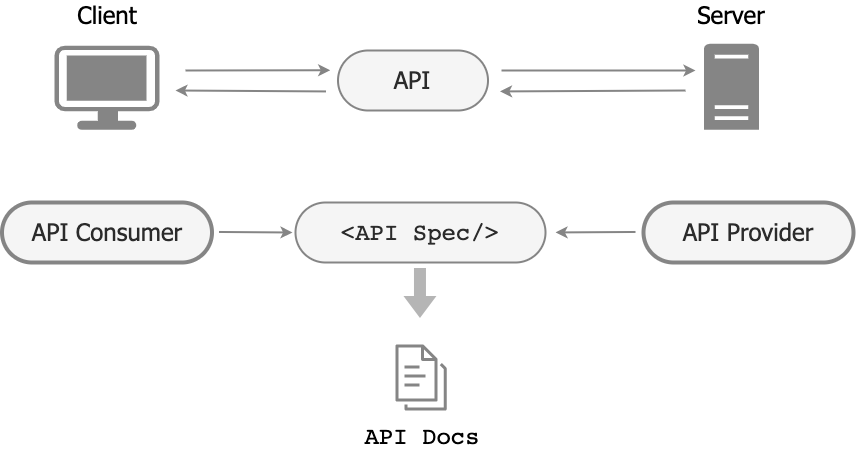

The diagram above was exported from draw.io. Its source (the exported page's mxGraphModel, read from the mxfile embedded in the PNG):
<mxGraphModel dx="1026" dy="680" grid="1" gridSize="10" guides="1" tooltips="1" connect="1" arrows="1" fold="1" page="1" pageScale="1" pageWidth="827" pageHeight="1169" math="0" shadow="0">
  <root>
    <mxCell id="XcTdtgl-I23ObEm7aGQM-0" />
    <mxCell id="XcTdtgl-I23ObEm7aGQM-1" parent="XcTdtgl-I23ObEm7aGQM-0" />
    <mxCell id="XcTdtgl-I23ObEm7aGQM-2" value="&lt;font color=&quot;#858585&quot; style=&quot;font-size: 17px;&quot;&gt;&lt;b&gt;&lt;br&gt;{....}&lt;/b&gt;&lt;/font&gt;" style="aspect=fixed;pointerEvents=1;shadow=0;dashed=0;html=1;strokeColor=#858585;labelPosition=center;verticalLabelPosition=middle;verticalAlign=middle;align=center;fillColor=#E6EAFF;shape=mxgraph.azure.cloud;gradientColor=none;strokeWidth=2;fontFamily=Helvetica;spacing=2;" parent="XcTdtgl-I23ObEm7aGQM-1" vertex="1">
      <mxGeometry x="390" y="400.75" width="125" height="80" as="geometry" />
    </mxCell>
    <mxCell id="XcTdtgl-I23ObEm7aGQM-3" value="API" style="text;html=1;strokeColor=none;fillColor=none;align=center;verticalAlign=middle;whiteSpace=wrap;rounded=0;fontFamily=Helvetica;fontSize=18;" parent="XcTdtgl-I23ObEm7aGQM-1" vertex="1">
      <mxGeometry x="422.5" y="502.5" width="60" height="30" as="geometry" />
    </mxCell>
    <mxCell id="XcTdtgl-I23ObEm7aGQM-4" value="Server" style="text;html=1;strokeColor=none;fillColor=none;align=center;verticalAlign=middle;whiteSpace=wrap;rounded=0;fontFamily=Helvetica;fontSize=18;" parent="XcTdtgl-I23ObEm7aGQM-1" vertex="1">
      <mxGeometry x="651" y="494.5" width="60" height="30" as="geometry" />
    </mxCell>
    <mxCell id="XcTdtgl-I23ObEm7aGQM-5" value="Client" style="text;html=1;strokeColor=none;fillColor=none;align=center;verticalAlign=middle;whiteSpace=wrap;rounded=0;fontFamily=Helvetica;fontSize=18;" parent="XcTdtgl-I23ObEm7aGQM-1" vertex="1">
      <mxGeometry x="164.5" y="494.5" width="60" height="30" as="geometry" />
    </mxCell>
    <mxCell id="XcTdtgl-I23ObEm7aGQM-6" value="" style="sketch=0;pointerEvents=1;shadow=0;dashed=0;html=1;strokeColor=none;fillColor=#858585;labelPosition=center;verticalLabelPosition=bottom;verticalAlign=top;outlineConnect=0;align=center;shape=mxgraph.office.servers.server_generic;" parent="XcTdtgl-I23ObEm7aGQM-1" vertex="1">
      <mxGeometry x="655" y="406" width="55" height="86" as="geometry" />
    </mxCell>
    <mxCell id="XcTdtgl-I23ObEm7aGQM-7" value="" style="points=[[0.03,0.03,0],[0.5,0,0],[0.97,0.03,0],[1,0.4,0],[0.97,0.745,0],[0.5,1,0],[0.03,0.745,0],[0,0.4,0]];verticalLabelPosition=bottom;sketch=0;html=1;verticalAlign=top;aspect=fixed;align=center;pointerEvents=1;shape=mxgraph.cisco19.workstation;fillColor=#858585;strokeColor=none;" parent="XcTdtgl-I23ObEm7aGQM-1" vertex="1">
      <mxGeometry x="144" y="410" width="105" height="84" as="geometry" />
    </mxCell>
    <mxCell id="XcTdtgl-I23ObEm7aGQM-8" value="" style="endArrow=classic;html=1;rounded=0;strokeColor=#858585;strokeWidth=2;" parent="XcTdtgl-I23ObEm7aGQM-1" edge="1">
      <mxGeometry width="50" height="50" relative="1" as="geometry">
        <mxPoint x="278" y="430" as="sourcePoint" />
        <mxPoint x="368" y="430" as="targetPoint" />
      </mxGeometry>
    </mxCell>
    <mxCell id="XcTdtgl-I23ObEm7aGQM-9" value="" style="endArrow=classic;html=1;rounded=0;strokeColor=#858585;strokeWidth=2;" parent="XcTdtgl-I23ObEm7aGQM-1" edge="1">
      <mxGeometry width="50" height="50" relative="1" as="geometry">
        <mxPoint x="540" y="430" as="sourcePoint" />
        <mxPoint x="630" y="430" as="targetPoint" />
      </mxGeometry>
    </mxCell>
    <mxCell id="XcTdtgl-I23ObEm7aGQM-10" value="" style="endArrow=classic;html=1;rounded=0;strokeColor=#858585;strokeWidth=2;" parent="XcTdtgl-I23ObEm7aGQM-1" edge="1">
      <mxGeometry width="50" height="50" relative="1" as="geometry">
        <mxPoint x="365" y="460" as="sourcePoint" />
        <mxPoint x="275" y="460" as="targetPoint" />
      </mxGeometry>
    </mxCell>
    <mxCell id="XcTdtgl-I23ObEm7aGQM-11" value="" style="endArrow=classic;html=1;rounded=0;strokeColor=#858585;strokeWidth=2;" parent="XcTdtgl-I23ObEm7aGQM-1" edge="1">
      <mxGeometry width="50" height="50" relative="1" as="geometry">
        <mxPoint x="630" y="460" as="sourcePoint" />
        <mxPoint x="540" y="460" as="targetPoint" />
      </mxGeometry>
    </mxCell>
    <mxCell id="XcTdtgl-I23ObEm7aGQM-12" value="" style="sketch=0;outlineConnect=0;fontColor=#232F3E;gradientColor=none;fillColor=#858585;strokeColor=none;dashed=0;verticalLabelPosition=bottom;verticalAlign=top;align=center;html=1;fontSize=12;fontStyle=0;aspect=fixed;pointerEvents=1;shape=mxgraph.aws4.user;" parent="XcTdtgl-I23ObEm7aGQM-1" vertex="1">
      <mxGeometry x="642" y="649" width="78" height="78" as="geometry" />
    </mxCell>
    <mxCell id="XcTdtgl-I23ObEm7aGQM-13" value="" style="sketch=0;outlineConnect=0;fontColor=#232F3E;gradientColor=none;fillColor=#858585;strokeColor=none;dashed=0;verticalLabelPosition=bottom;verticalAlign=top;align=center;html=1;fontSize=12;fontStyle=0;aspect=fixed;pointerEvents=1;shape=mxgraph.aws4.users;" parent="XcTdtgl-I23ObEm7aGQM-1" vertex="1">
      <mxGeometry x="164.5" y="639" width="100" height="100" as="geometry" />
    </mxCell>
    <mxCell id="XcTdtgl-I23ObEm7aGQM-14" value="Provider" style="text;html=1;strokeColor=none;fillColor=none;align=center;verticalAlign=middle;whiteSpace=wrap;rounded=0;fontFamily=Helvetica;fontSize=18;" parent="XcTdtgl-I23ObEm7aGQM-1" vertex="1">
      <mxGeometry x="651" y="739" width="60" height="30" as="geometry" />
    </mxCell>
    <mxCell id="XcTdtgl-I23ObEm7aGQM-15" value="machines" style="text;html=1;strokeColor=none;fillColor=none;align=center;verticalAlign=middle;whiteSpace=wrap;rounded=0;fontFamily=Helvetica;fontSize=16;shadow=0;fontColor=#858585;" parent="XcTdtgl-I23ObEm7aGQM-1" vertex="1">
      <mxGeometry x="111.5" y="555" width="98.5" height="30" as="geometry" />
    </mxCell>
    <mxCell id="XcTdtgl-I23ObEm7aGQM-16" value="humans" style="text;html=1;strokeColor=none;fillColor=none;align=center;verticalAlign=middle;whiteSpace=wrap;rounded=0;fontFamily=Helvetica;fontSize=16;shadow=0;fontColor=#858585;" parent="XcTdtgl-I23ObEm7aGQM-1" vertex="1">
      <mxGeometry x="100" y="574" width="110" height="30" as="geometry" />
    </mxCell>
    <mxCell id="XcTdtgl-I23ObEm7aGQM-17" value="Consumer" style="text;html=1;strokeColor=none;fillColor=none;align=center;verticalAlign=middle;whiteSpace=wrap;rounded=0;fontFamily=Helvetica;fontSize=18;" parent="XcTdtgl-I23ObEm7aGQM-1" vertex="1">
      <mxGeometry x="184.5" y="750" width="60" height="30" as="geometry" />
    </mxCell>
    <mxCell id="XcTdtgl-I23ObEm7aGQM-18" value="" style="endArrow=none;html=1;rounded=0;strokeWidth=3;strokeColor=#858585;" parent="XcTdtgl-I23ObEm7aGQM-1" edge="1">
      <mxGeometry width="50" height="50" relative="1" as="geometry">
        <mxPoint x="120" y="580" as="sourcePoint" />
        <mxPoint x="730" y="580" as="targetPoint" />
      </mxGeometry>
    </mxCell>
    <mxCell id="XcTdtgl-I23ObEm7aGQM-19" value="openapi: 3.0.x&lt;br style=&quot;font-size: 10px;&quot;&gt;info: ......&lt;br style=&quot;font-size: 10px;&quot;&gt;servers: ......&lt;br style=&quot;font-size: 10px;&quot;&gt;paths: ......&lt;br style=&quot;font-size: 10px;&quot;&gt;components: ......" style="rounded=0;strokeColor=#858585;align=left;fontFamily=Garamond;html=1;whiteSpace=wrap;fontSize=10;fontColor=#4A4A4A;spacingLeft=5;shadow=1;" parent="XcTdtgl-I23ObEm7aGQM-1" vertex="1">
      <mxGeometry x="392.5" y="647.75" width="120" height="82.5" as="geometry" />
    </mxCell>
    <mxCell id="XcTdtgl-I23ObEm7aGQM-20" value="Contract/&lt;br&gt;Specification" style="text;html=1;strokeColor=none;fillColor=none;align=center;verticalAlign=middle;whiteSpace=wrap;rounded=0;fontFamily=Helvetica;fontSize=18;" parent="XcTdtgl-I23ObEm7aGQM-1" vertex="1">
      <mxGeometry x="365.5" y="609" width="170" height="30" as="geometry" />
    </mxCell>
    <mxCell id="PszD_N3-VqcAM-9SdP0z-0" value="" style="endArrow=classic;html=1;rounded=0;strokeColor=#858585;strokeWidth=2;" parent="XcTdtgl-I23ObEm7aGQM-1" edge="1">
      <mxGeometry width="50" height="50" relative="1" as="geometry">
        <mxPoint x="282" y="688.44" as="sourcePoint" />
        <mxPoint x="372" y="688.44" as="targetPoint" />
      </mxGeometry>
    </mxCell>
    <mxCell id="PszD_N3-VqcAM-9SdP0z-1" value="" style="endArrow=classic;html=1;rounded=0;strokeColor=#858585;strokeWidth=2;" parent="XcTdtgl-I23ObEm7aGQM-1" edge="1">
      <mxGeometry width="50" height="50" relative="1" as="geometry">
        <mxPoint x="630" y="688.44" as="sourcePoint" />
        <mxPoint x="540" y="688.44" as="targetPoint" />
      </mxGeometry>
    </mxCell>
    <mxCell id="8rPpSx11WfAeG3ostYoQ-3" value="" style="sketch=0;outlineConnect=0;fontColor=#232F3E;gradientColor=none;fillColor=#858585;strokeColor=none;dashed=0;verticalLabelPosition=bottom;verticalAlign=top;align=center;html=1;fontSize=12;fontStyle=0;aspect=fixed;pointerEvents=1;shape=mxgraph.aws4.documents3;" parent="XcTdtgl-I23ObEm7aGQM-1" vertex="1">
      <mxGeometry x="436.92" y="795" width="51.15" height="70" as="geometry" />
    </mxCell>
    <mxCell id="8rPpSx11WfAeG3ostYoQ-5" value="Documentation" style="text;html=1;strokeColor=none;fillColor=none;align=center;verticalAlign=middle;whiteSpace=wrap;rounded=0;fontFamily=Helvetica;fontSize=18;" parent="XcTdtgl-I23ObEm7aGQM-1" vertex="1">
      <mxGeometry x="377.5" y="863" width="170" height="30" as="geometry" />
    </mxCell>
    <mxCell id="8rPpSx11WfAeG3ostYoQ-8" value="" style="shape=flexArrow;endArrow=classic;html=1;rounded=0;strokeColor=none;fillColor=#B5B5B5;shadow=0;width=12;endSize=7;" parent="XcTdtgl-I23ObEm7aGQM-1" edge="1">
      <mxGeometry width="50" height="50" relative="1" as="geometry">
        <mxPoint x="456.42" y="739" as="sourcePoint" />
        <mxPoint x="456.42" y="790" as="targetPoint" />
      </mxGeometry>
    </mxCell>
  </root>
</mxGraphModel>